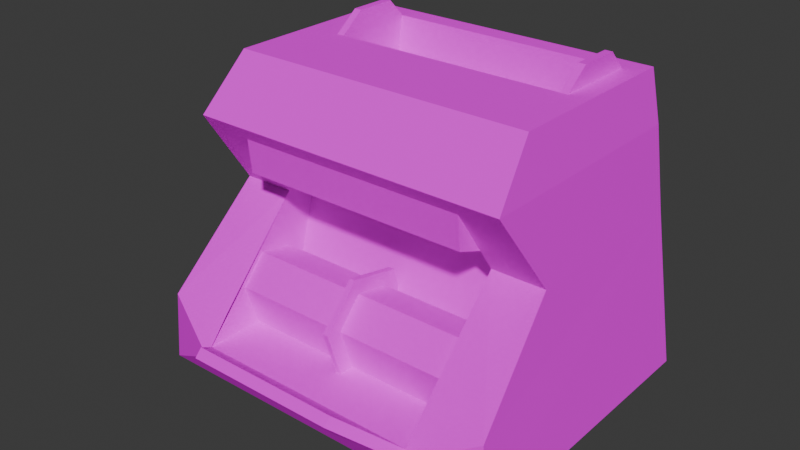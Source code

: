 # Source: MoneyCounter01.blend  (saved by Blender 4.2.66; exported with 4.5.12 LTS)
import bpy
from mathutils import Matrix  # noqa: F401  (used for matrix-valued properties, if any)

bpy.ops.wm.read_factory_settings(use_empty=True)
scene = bpy.context.scene
scene.name = 'Scene'

# ---- collections
col_collection = bpy.data.collections.new('Collection'); scene.collection.children.link(col_collection)

# ---- images (referenced by path relative to the original .blend; pixels are not part of the script)
import os
ASSET_DIR = os.environ.get("B2B_ASSET_DIR", "")  # directory of the original .blend (textures are referenced by path, not embedded)
HERE = os.path.dirname(os.path.abspath(__file__))  # packed textures are extracted next to this script under _unpacked/

def load_image(name, relpath, width, height, colorspace="sRGB"):
    """Load a texture the original file referenced (path relative to the .blend, or extracted next to this script)."""
    p = next((c for c in (os.path.join(HERE, relpath), os.path.join(ASSET_DIR, relpath)) if relpath and os.path.exists(c)), "")
    if p:
        img = bpy.data.images.load(p, check_existing=True)
        img.name = name
    else:  # same state as the original file: an image datablock whose file is absent (Cycles renders it pink)
        img = bpy.data.images.new(name, width, height)
        img.source = "FILE"
        img.filepath = "//" + (relpath or name)
    img.colorspace_settings.name = colorspace
    return img
img_moneycounter01_a_png = load_image('MoneyCounter01_a.png', 'MoneyCounter01_a.png', 1024, 1024, 'sRGB')

# ---- materials (node trees are filled in below, after node groups)
mat_primary = bpy.data.materials.new('Primary')
mat_primary.alpha_threshold = 0.0
mat_primary.use_transparent_shadow = False
mat_primary.roughness = 0.5
mat_primary.line_color = (0.0, 0.0, 0.0, 1.0)

# ---- material node trees
mat_primary.use_nodes = True; mat_primary.node_tree.nodes.clear()
_N = mat_primary.node_tree.nodes; _L = mat_primary.node_tree.links
n0 = _N.new('ShaderNodeOutputMaterial'); n0.name = 'Material Output'; n0.location = (300, 300)
n1 = _N.new('ShaderNodeBsdfPrincipled'); n1.name = 'Principled BSDF'; n1.location = (10, 300)
n1.inputs[3].default_value = 1.45
n1.inputs[13].default_value = 0.0
n2 = _N.new('ShaderNodeTexImage'); n2.name = 'Image Texture'; n2.location = (-280, 280)
n2.image = img_moneycounter01_a_png
n2.interpolation = 'Closest'
_L.new(n1.outputs[0], n0.inputs[0])
_L.new(n2.outputs[0], n1.inputs[0])
n0.is_active_output = True

# ---- world
world_world = bpy.data.worlds.new('World'); scene.world = world_world
world_world.use_nodes = True; world_world.node_tree.nodes.clear()
_N = world_world.node_tree.nodes; _L = world_world.node_tree.links
n0 = _N.new('ShaderNodeOutputWorld'); n0.name = 'World Output'; n0.location = (300, 300)
n1 = _N.new('ShaderNodeBackground'); n1.name = 'Background'; n1.location = (10, 300)
n1.inputs[0].default_value = (0.05088, 0.05088, 0.05088, 1.0)
_L.new(n1.outputs[0], n0.inputs[0])
n0.is_active_output = True
world_world.color = (0.05088, 0.05088, 0.05088)
world_world.use_sun_shadow = False
world_world.sun_shadow_jitter_overblur = 0.0

# ---- meshes
me_cube_001 = bpy.data.meshes.new('Cube.001')
me_cube_001.from_pydata([(-0.1942, -0.3407, 0.06529), (-0.3104, 0.188, 0.0), (0.1888, -0.3407, 0.06529), (0.3049, 0.188, 0.0), (0.1888, -0.329, 0.07775), (-0.2824, 0.16, 0.2747), (0.2769, 0.16, 0.2747), (-0.1942, -0.329, 0.07775), (-0.2684, 0.1496, 0.4104), (0.263, 0.1496, 0.4104), (0.1888, -0.2293, 0.3865), (-0.1942, -0.2293, 0.3865), (-0.1269, -0.4023, 0.143), (0.1215, -0.4023, 0.143), (0.1888, -0.2548, 0.1491), (-0.1942, -0.2548, 0.1491), (0.1888, -0.2322, 0.07775), (-0.1942, -0.2322, 0.07775), (-0.1942, -0.1507, 0.2747), (-0.1942, -0.1777, 0.3131), (0.1888, -0.1777, 0.3131), (-0.1942, -0.2235, 0.3307), (0.1888, -0.2235, 0.3307), (-0.1835, -0.03043, 0.4959), (-0.2544, -0.1703, 0.4959), (-0.2544, 0.1426, 0.4959), (0.249, 0.1426, 0.4959), (0.249, -0.1703, 0.4959), (-0.1835, -0.03043, 0.4795), (-0.1835, 0.09569, 0.4174), (0.2043, 0.09569, 0.4174), (0.2043, -0.03043, 0.4795), (-0.1835, 0.08013, 0.527), (-0.1835, 0.01028, 0.527), (-0.1835, 0.1101, 0.4959), (-0.1958, 0.08013, 0.527), (-0.1958, 0.01028, 0.527), (-0.1958, 0.1101, 0.4959), (-0.1958, -0.03043, 0.4959), (0.2166, 0.08013, 0.527), (0.2166, 0.01028, 0.527), (0.2166, -0.03043, 0.4959), (0.2166, 0.1101, 0.4959), (0.2043, 0.08013, 0.527), (0.2043, 0.01028, 0.527), (0.2043, 0.1101, 0.4959), (0.2043, -0.03043, 0.4959), (0.3049, -0.3032, 0.0), (-0.3104, -0.3032, 0.0), (0.1888, -0.1507, 0.2747), (0.1215, -0.414, 0.1305), (-0.1269, -0.414, 0.1305), (0.1888, -0.1356, 0.1235), (-0.1942, -0.1356, 0.1235), (0.1888, -0.1543, 0.1815), (-0.1942, -0.1543, 0.1815), (0.1888, -0.2139, 0.1943), (-0.1942, -0.2139, 0.1943), (0.1888, -0.1507, 0.07775), (-0.1942, -0.1507, 0.07775), (-0.004426, -0.1086, 0.1177), (0.004426, -0.1086, 0.1177), (-0.004426, -0.168, 0.05203), (0.004426, -0.168, 0.05203), (-0.004426, -0.2545, 0.07061), (0.004426, -0.2545, 0.07061), (-0.004426, -0.2817, 0.1549), (0.004426, -0.2817, 0.1549), (-0.004426, -0.2224, 0.2205), (0.004426, -0.2224, 0.2205), (-0.004426, -0.1358, 0.2019), (0.004426, -0.1358, 0.2019), (0.263, -0.2461, 0.4104), (0.2769, -0.1507, 0.2747), (-0.2684, -0.2461, 0.4104), (-0.2824, -0.1507, 0.2747), (0.1888, -0.09405, 0.2747), (-0.1942, -0.09405, 0.2747), (0.1888, -0.121, 0.3131), (-0.1942, -0.121, 0.3131), (0.1888, -0.2954, 0.1203), (0.2922, -0.3018, 0.1203), (-0.1942, -0.2935, 0.1203), (-0.2978, -0.3032, 0.1203)], [], [(74, 24, 25, 8), (8, 25, 26, 9), (72, 27, 24, 74), (2, 0, 51, 50), (1, 5, 6, 3), (48, 83, 75, 5, 1), (6, 5, 8, 9), (1, 3, 47, 48), (15, 57, 56, 14), (3, 6, 73, 81, 47), (16, 17, 15, 14), (23, 46, 31, 28), (9, 26, 27, 72), (19, 20, 22, 21), (21, 22, 10, 11), (13, 12, 7, 4), (21, 11, 19), (50, 51, 12, 13), (22, 20, 10), (72, 73, 6, 9), (23, 34, 25, 24), (34, 45, 26, 25), (46, 23, 24, 27), (45, 46, 27, 26), (30, 29, 28, 31), (34, 23, 28, 29), (46, 45, 30, 31), (45, 34, 29, 30), (32, 33, 23, 34), (33, 32, 35, 36), (36, 35, 37, 38), (33, 36, 38, 23), (34, 37, 35, 32), (39, 40, 41, 42), (40, 39, 43, 44), (44, 43, 45, 46), (40, 44, 46, 41), (42, 45, 43, 39), (49, 80, 81, 73), (2, 0, 48, 47), (0, 82, 83, 48), (58, 59, 77, 76), (49, 80, 2, 4, 58, 76), (12, 51, 0, 7), (50, 13, 4, 2), (4, 7, 59, 58), (60, 61, 63, 62), (62, 63, 65, 64), (64, 65, 67, 66), (66, 67, 69, 68), (63, 61, 71, 69, 67, 65), (68, 69, 71, 70), (70, 71, 61, 60), (60, 62, 64, 66, 68, 70), (49, 73, 72, 10), (11, 10, 72, 74), (19, 18, 77, 79), (77, 59, 7, 18), (54, 56, 57, 55), (55, 53, 52, 54), (49, 20, 78, 76), (76, 78, 79, 77), (5, 75, 74, 8), (75, 18, 11, 74), (78, 20, 19, 79), (81, 80, 2, 47), (83, 82, 18, 75)])
_uv = me_cube_001.uv_layers.new(name='UVMap')
_uv.uv.foreach_set('vector', [0.6719, 0.4167, 0.5469, 0.5, 0.0625, 0.5, 0.0625, 0.4167, 0.9219, 0.4167, 0.9062, 0.5, 0.09375, 0.5, 0.07812, 0.4167, 1.0, 0.875, 1.0, 1.0, 0.0, 1.0, 0.0, 0.875, 0.1875, 0.5312, 0.8125, 0.5312, 0.6094, 0.6562, 0.3906, 0.6562, 1.047, 0.0, 1.0, 0.2708, 0.0, 0.2708, -0.04688, 0.0, 0.9531, 0.5, 0.7421, 0.4015, 0.4844, 0.2812, 0.0, 0.2812, 0.0, 0.5, 0.0, 0.2708, 1.0, 0.2708, 0.9219, 0.4167, 0.07812, 0.4167, 0.0, 0.1354, 0.5625, 0.1354, 0.5625, 0.5104, 0.0, 0.5104, 0.1094, 0.625, 0.1094, 0.7292, 0.8906, 0.7292, 0.8906, 0.625, 0.0, 0.5, 0.0, 0.2812, 0.4844, 0.2812, 0.7399, 0.4005, 0.9531, 0.5, 0.8906, 0.7292, 0.1094, 0.7292, 0.1094, 0.625, 0.8906, 0.625, 0.8527, 0.5991, 0.6473, 0.5991, 0.6473, 0.5991, 0.8527, 0.5991, 0.0, 0.4167, 0.0, 0.5, 0.4844, 0.5, 0.6094, 0.4167, 0.1094, 0.8333, 0.8906, 0.8333, 0.8906, 0.7917, 0.1094, 0.7917, 0.1094, 0.7812, 0.8906, 0.7812, 0.8906, 0.8646, 0.1094, 0.8646, 0.3906, 0.6562, 0.6094, 0.6562, 0.8125, 0.5312, 0.1875, 0.5312, 0.1094, 0.9062, 0.03125, 1.0, 0.03125, 0.8333, 0.2344, 0.5521, 0.75, 0.5521, 0.75, 0.5729, 0.2344, 0.5729, 0.1094, 0.9062, 0.03125, 0.8333, 0.03125, 1.0, 0.6094, 0.4167, 0.4844, 0.2812, 0.0, 0.2812, 0.0, 0.4167, 0.8594, 0.3125, 0.8594, 0.1771, 1.0, 0.1354, 1.0, 0.5, 0.8594, 0.1771, 0.07812, 0.1771, 0.0, 0.1354, 1.0, 0.1354, 0.07812, 0.3125, 0.8594, 0.3125, 1.0, 0.5, 0.0, 0.5, 0.07812, 0.1771, 0.07812, 0.3125, 0.0, 0.5, 0.0, 0.1354, 0.1719, 0.8854, 0.8281, 0.8854, 0.8281, 0.7188, 0.1719, 0.7188, 0.2969, 0.9167, 0.1562, 0.8958, 0.1562, 0.8854, 0.2969, 0.8542, 0.8438, 0.8958, 0.7031, 0.9167, 0.7031, 0.8542, 0.8438, 0.8854, 0.7031, 0.9167, 0.2969, 0.9167, 0.2969, 0.8542, 0.7031, 0.8542, 0.8906, 0.9688, 0.8906, 0.8854, 0.9531, 0.8333, 0.9531, 1.0, 1.0, 0.8854, 1.0, 0.9583, 0.9844, 0.9583, 0.9844, 0.8854, 0.8906, 0.8854, 0.8906, 0.9688, 0.9531, 1.0, 0.9531, 0.8333, 1.0, 0.8854, 0.9844, 0.8854, 0.9844, 0.8333, 1.0, 0.8333, 1.0, 1.0, 0.9844, 1.0, 0.9844, 0.9583, 1.0, 0.9583, 0.8906, 0.9688, 0.8906, 0.8854, 0.9531, 0.8333, 0.9531, 1.0, 0.9844, 0.8854, 0.9844, 0.9583, 0.9688, 0.9583, 0.9688, 0.8854, 0.8906, 0.8854, 0.8906, 0.9688, 0.9531, 1.0, 0.9531, 0.8333, 0.9844, 0.8854, 0.9688, 0.8854, 0.9688, 0.8333, 0.9844, 0.8333, 0.9844, 1.0, 0.9688, 1.0, 0.9688, 0.9583, 0.9844, 0.9583, 0.9375, 0.7396, 0.9375, 0.6146, 1.0, 0.6146, 1.0, 0.7396, 0.7031, 0.5729, 0.2969, 0.5729, 0.1875, 0.5104, 0.8125, 0.5104, 0.07812, 0.5729, 0.07812, 0.6146, 0.0, 0.6146, 0.0, 0.5104, 0.125, 0.6667, 0.875, 0.6667, 0.875, 0.8229, 0.125, 0.8229, 0.2656, 0.4688, 0.06338, 0.3339, 0.0, 0.2917, 0.0, 0.2917, 0.25, 0.2917, 0.3438, 0.4688, 0.75, 0.5729, 0.75, 0.5521, 1.0, 0.5521, 1.0, 0.5729, 0.2344, 0.5521, 0.2344, 0.5729, 0.0, 0.5729, 0.0, 0.5521, 0.125, 0.5417, 0.875, 0.5417, 0.875, 0.6667, 0.125, 0.6667, 1.0, 0.5, 1.0, 1.0, 0.8333, 1.0, 0.8333, 0.5, 0.8333, 0.5, 0.8333, 1.0, 0.6667, 1.0, 0.6667, 0.5, 0.6667, 0.5, 0.6667, 1.0, 0.5, 1.0, 0.5, 0.5, 0.5, 0.5, 0.5, 1.0, 0.3333, 1.0, 0.3333, 0.5, 0.4062, 0.8333, 0.3281, 0.8646, 0.25, 0.8333, 0.25, 0.7708, 0.3281, 0.7396, 0.4062, 0.7708, 0.3333, 0.5, 0.3333, 1.0, 0.1667, 1.0, 0.1667, 0.5, 0.1667, 0.5, 0.1667, 1.0, -8.941e-08, 1.0, -8.941e-08, 0.5, 0.4062, 0.7708, 0.4062, 0.8333, 0.3281, 0.8646, 0.25, 0.8333, 0.25, 0.7708, 0.3281, 0.7396, 0.8906, 0.7396, 1.0, 0.7396, 1.0, 0.9062, 0.8906, 0.875, 0.1094, 0.8646, 0.8906, 0.8646, 1.0, 0.8958, 0.0, 0.8958, 0.2344, 0.5, 0.2656, 0.4688, 0.3438, 0.4688, 0.3125, 0.5104, 0.3438, 0.4688, 0.25, 0.2917, 0.0, 0.2917, 0.2656, 0.4688, 0.8906, 0.625, 0.8906, 0.7292, 0.1094, 0.7292, 0.1094, 0.625, 0.1094, 0.625, 0.1094, 0.7292, 0.8906, 0.7292, 0.8906, 0.625, 0.2656, 0.4688, 0.2344, 0.5, 0.3125, 0.5104, 0.3438, 0.4688, 0.125, 0.8229, 0.125, 0.8542, 0.875, 0.8542, 0.875, 0.8229, 0.04688, 0.2812, 0.5312, 0.2812, 0.6719, 0.4167, 0.0625, 0.4167, 0.0, 0.7396, 0.1094, 0.7396, 0.1094, 0.875, 0.0, 0.9062, 0.8906, 0.8021, 0.8906, 0.8438, 0.1094, 0.8438, 0.1094, 0.8021, 1.0, 0.6146, 0.9375, 0.6146, 0.9375, 0.5729, 1.0, 0.5104, 0.0, 0.6146, 0.07812, 0.6146, 0.07812, 0.7396, 0.0, 0.7396])
me_cube_001.materials.append(mat_primary)
me_cube_001.update()

# ---- objects
ob_moneycounter01 = bpy.data.objects.new('MoneyCounter01', me_cube_001)

# ---- transforms, parenting, visibility, modifiers, constraints
ob_moneycounter01.location = (0.0, 0.0, 0.0)

# ---- collection membership
col_collection.objects.link(ob_moneycounter01)

# ---- scene / render settings (as saved in the file)
scene.frame_start = 1; scene.frame_end = 250; scene.frame_set(1)
scene.render.engine = 'BLENDER_EEVEE_NEXT'
scene.cycles.sampling_pattern = 'TABULATED_SOBOL'
scene.eevee.ray_tracing_options.trace_max_roughness = 0.0
bpy.context.view_layer.update()

# ---- added for rendering (the .blend has no active camera and no usable light): camera, sun
cam_auto = bpy.data.cameras.new('AutoCamera')
cam_auto.lens = 50.0
cam_auto.sensor_width = 36.0
cam_auto.clip_end = 1000.0
ob_auto_camera = bpy.data.objects.new('AutoCamera', cam_auto)
scene.collection.objects.link(ob_auto_camera)
ob_auto_camera.location = (0.931071, -1.23359, 1.01052)
ob_auto_camera.rotation_euler = (1.09748, -7.21219e-08, 0.694738)
scene.camera = ob_auto_camera
light_auto_sun = bpy.data.lights.new('AutoSun', 'SUN')
light_auto_sun.energy = 3.0
light_auto_sun.angle = 0.0523599
ob_auto_sun = bpy.data.objects.new('AutoSun', light_auto_sun)
scene.collection.objects.link(ob_auto_sun)
ob_auto_sun.rotation_euler = (0.872665, 0.174533, 0.523599)
bpy.context.view_layer.update()
